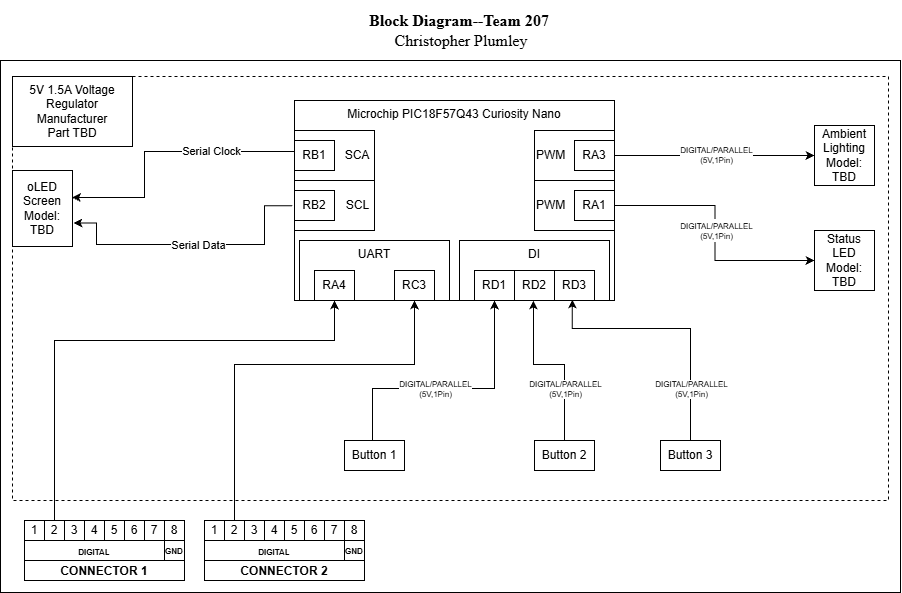

The diagram above was exported from draw.io. Its source (the exported page's mxGraphModel, read from the mxfile embedded in the PNG):
<mxGraphModel dx="2264" dy="789" grid="1" gridSize="12" guides="1" tooltips="1" connect="1" arrows="1" fold="1" page="1" pageScale="1" pageWidth="850" pageHeight="1100" math="0" shadow="0">
  <root>
    <mxCell id="0" />
    <mxCell id="1" parent="0" />
    <mxCell id="U7cX5Xjsi0xYsKObQSCH-1" parent="1" style="rounded=0;whiteSpace=wrap;html=1;fillColor=none;verticalAlign=top;" value="" vertex="1">
      <mxGeometry height="532" width="900" x="-24" y="140" as="geometry" />
    </mxCell>
    <mxCell id="ZHfoo7EztKiC56qSxh7A-53" parent="1" style="rounded=0;whiteSpace=wrap;html=1;fillColor=none;dashed=1;" value="" vertex="1">
      <mxGeometry height="424" width="876" x="-12" y="156" as="geometry" />
    </mxCell>
    <mxCell id="U7cX5Xjsi0xYsKObQSCH-2" parent="1" style="rounded=0;whiteSpace=wrap;html=1;verticalAlign=top;fillColor=none;movable=1;resizable=1;rotatable=1;deletable=1;editable=1;locked=0;connectable=1;" value="Microchip PIC18F57Q43 Curiosity Nano" vertex="1">
      <mxGeometry height="200" width="320" x="270" y="180" as="geometry" />
    </mxCell>
    <mxCell id="U7cX5Xjsi0xYsKObQSCH-3" edge="1" parent="1" source="U7cX5Xjsi0xYsKObQSCH-21" style="edgeStyle=orthogonalEdgeStyle;rounded=0;orthogonalLoop=1;jettySize=auto;html=1;exitX=0.5;exitY=0;exitDx=0;exitDy=0;entryX=0.5;entryY=1;entryDx=0;entryDy=0;" target="U7cX5Xjsi0xYsKObQSCH-41" value="">
      <mxGeometry relative="1" x="0.18" as="geometry">
        <mxPoint as="offset" />
        <Array as="points">
          <mxPoint x="30" y="420" />
          <mxPoint x="310" y="420" />
        </Array>
        <mxPoint x="240" y="480" as="sourcePoint" />
      </mxGeometry>
    </mxCell>
    <mxCell id="U7cX5Xjsi0xYsKObQSCH-4" edge="1" parent="1" source="U7cX5Xjsi0xYsKObQSCH-5" style="edgeStyle=orthogonalEdgeStyle;rounded=0;orthogonalLoop=1;jettySize=auto;html=1;exitX=0.5;exitY=0;exitDx=0;exitDy=0;entryX=0.444;entryY=0.97;entryDx=0;entryDy=0;entryPerimeter=0;" target="U7cX5Xjsi0xYsKObQSCH-47">
      <mxGeometry relative="1" x="-0.6235" as="geometry">
        <Array as="points">
          <mxPoint x="666" y="408" />
          <mxPoint x="547.8" y="408" />
        </Array>
        <mxPoint x="720" y="430" as="sourcePoint" />
      </mxGeometry>
    </mxCell>
    <mxCell id="ZHfoo7EztKiC56qSxh7A-34" connectable="0" parent="U7cX5Xjsi0xYsKObQSCH-4" style="edgeLabel;html=1;align=center;verticalAlign=middle;resizable=0;points=[];fontSize=8;" value="DIGITAL/PARALLEL&lt;div&gt;(5V,1Pin)&lt;/div&gt;" vertex="1">
      <mxGeometry relative="1" x="-0.174" y="-1" as="geometry">
        <mxPoint x="-1" y="55" as="offset" />
      </mxGeometry>
    </mxCell>
    <mxCell id="U7cX5Xjsi0xYsKObQSCH-5" parent="1" style="rounded=0;whiteSpace=wrap;html=1;" value="Button 3" vertex="1">
      <mxGeometry height="30" width="60" x="636" y="520" as="geometry" />
    </mxCell>
    <mxCell id="U7cX5Xjsi0xYsKObQSCH-6" connectable="0" parent="1" style="group" value="" vertex="1">
      <mxGeometry height="50" width="80" x="270" y="210" as="geometry" />
    </mxCell>
    <mxCell id="U7cX5Xjsi0xYsKObQSCH-7" parent="U7cX5Xjsi0xYsKObQSCH-6" style="rounded=0;whiteSpace=wrap;html=1;align=right;" value="SCA&amp;nbsp;" vertex="1">
      <mxGeometry height="50" width="80" as="geometry" />
    </mxCell>
    <mxCell id="U7cX5Xjsi0xYsKObQSCH-8" parent="U7cX5Xjsi0xYsKObQSCH-6" style="rounded=0;whiteSpace=wrap;html=1;" value="RB1" vertex="1">
      <mxGeometry height="30" width="40" y="10" as="geometry" />
    </mxCell>
    <mxCell id="U7cX5Xjsi0xYsKObQSCH-9" connectable="0" parent="1" style="group" value="" vertex="1">
      <mxGeometry height="50" width="80" x="270" y="260" as="geometry" />
    </mxCell>
    <mxCell id="U7cX5Xjsi0xYsKObQSCH-10" parent="U7cX5Xjsi0xYsKObQSCH-9" style="rounded=0;whiteSpace=wrap;html=1;align=right;" value="SCL&amp;nbsp;" vertex="1">
      <mxGeometry height="50" width="80" as="geometry" />
    </mxCell>
    <mxCell id="U7cX5Xjsi0xYsKObQSCH-11" parent="U7cX5Xjsi0xYsKObQSCH-9" style="rounded=0;whiteSpace=wrap;html=1;" value="RB2" vertex="1">
      <mxGeometry height="30" width="40" y="10" as="geometry" />
    </mxCell>
    <mxCell id="U7cX5Xjsi0xYsKObQSCH-12" parent="1" style="rounded=0;whiteSpace=wrap;html=1;align=left;" value="PWM" vertex="1">
      <mxGeometry height="50" width="80" x="510" y="210" as="geometry" />
    </mxCell>
    <mxCell id="U7cX5Xjsi0xYsKObQSCH-13" edge="1" parent="1" source="U7cX5Xjsi0xYsKObQSCH-14" style="edgeStyle=orthogonalEdgeStyle;rounded=0;orthogonalLoop=1;jettySize=auto;html=1;exitX=1;exitY=0.5;exitDx=0;exitDy=0;entryX=0;entryY=0.5;entryDx=0;entryDy=0;" target="U7cX5Xjsi0xYsKObQSCH-15">
      <mxGeometry relative="1" x="0.0049" as="geometry" />
    </mxCell>
    <mxCell id="ZHfoo7EztKiC56qSxh7A-38" connectable="0" parent="U7cX5Xjsi0xYsKObQSCH-13" style="edgeLabel;html=1;align=center;verticalAlign=middle;resizable=0;points=[];" value="Text" vertex="1">
      <mxGeometry relative="1" x="-0.0062" y="2" as="geometry">
        <mxPoint as="offset" />
      </mxGeometry>
    </mxCell>
    <mxCell id="ZHfoo7EztKiC56qSxh7A-39" connectable="0" parent="U7cX5Xjsi0xYsKObQSCH-13" style="edgeLabel;html=1;align=center;verticalAlign=middle;resizable=0;points=[];" value="Text" vertex="1">
      <mxGeometry relative="1" x="0.0033" y="1" as="geometry">
        <mxPoint as="offset" />
      </mxGeometry>
    </mxCell>
    <mxCell id="ZHfoo7EztKiC56qSxh7A-40" connectable="0" parent="U7cX5Xjsi0xYsKObQSCH-13" style="edgeLabel;html=1;align=center;verticalAlign=middle;resizable=0;points=[];" value="&lt;span style=&quot;font-size: 8px;&quot;&gt;DIGITAL/PARALLEL&lt;/span&gt;&lt;div style=&quot;font-size: 8px;&quot;&gt;(5V,1Pin)&lt;/div&gt;" vertex="1">
      <mxGeometry relative="1" x="0.0081" y="2" as="geometry">
        <mxPoint as="offset" />
      </mxGeometry>
    </mxCell>
    <mxCell id="U7cX5Xjsi0xYsKObQSCH-14" parent="1" style="rounded=0;whiteSpace=wrap;html=1;" value="&lt;div&gt;RA3&lt;/div&gt;" vertex="1">
      <mxGeometry height="30" width="40" x="550" y="220" as="geometry" />
    </mxCell>
    <mxCell id="U7cX5Xjsi0xYsKObQSCH-15" parent="1" style="rounded=0;whiteSpace=wrap;html=1;" value="Ambient Lighting&lt;div&gt;Model: TBD&lt;/div&gt;" vertex="1">
      <mxGeometry height="60" width="60" x="790" y="205" as="geometry" />
    </mxCell>
    <mxCell id="U7cX5Xjsi0xYsKObQSCH-16" connectable="0" parent="1" style="group;fontStyle=1" value="" vertex="1">
      <mxGeometry height="60" width="160" y="600" as="geometry" />
    </mxCell>
    <mxCell id="U7cX5Xjsi0xYsKObQSCH-17" parent="U7cX5Xjsi0xYsKObQSCH-16" style="rounded=0;whiteSpace=wrap;html=1;verticalAlign=bottom;fontStyle=1" value="CONNECTOR 1" vertex="1">
      <mxGeometry height="60" width="160" as="geometry" />
    </mxCell>
    <mxCell id="ZHfoo7EztKiC56qSxh7A-31" edge="1" parent="U7cX5Xjsi0xYsKObQSCH-16" source="U7cX5Xjsi0xYsKObQSCH-18" style="edgeStyle=orthogonalEdgeStyle;rounded=0;orthogonalLoop=1;jettySize=auto;html=1;exitX=1;exitY=0.5;exitDx=0;exitDy=0;" target="U7cX5Xjsi0xYsKObQSCH-17">
      <mxGeometry relative="1" as="geometry">
        <Array as="points">
          <mxPoint x="108" y="36" />
          <mxPoint x="108" y="36" />
        </Array>
      </mxGeometry>
    </mxCell>
    <mxCell id="U7cX5Xjsi0xYsKObQSCH-18" parent="U7cX5Xjsi0xYsKObQSCH-16" style="rounded=0;whiteSpace=wrap;html=1;verticalAlign=bottom;fontSize=12;fontStyle=1" value="&lt;font style=&quot;font-size: 8px;&quot;&gt;DIGITAL&lt;/font&gt;" vertex="1">
      <mxGeometry height="20" width="140" y="20" as="geometry" />
    </mxCell>
    <mxCell id="U7cX5Xjsi0xYsKObQSCH-20" parent="U7cX5Xjsi0xYsKObQSCH-16" style="rounded=0;whiteSpace=wrap;html=1;" value="1" vertex="1">
      <mxGeometry height="20" width="20" as="geometry" />
    </mxCell>
    <mxCell id="U7cX5Xjsi0xYsKObQSCH-21" parent="U7cX5Xjsi0xYsKObQSCH-16" style="rounded=0;whiteSpace=wrap;html=1;" value="2" vertex="1">
      <mxGeometry height="20" width="20" x="20" as="geometry" />
    </mxCell>
    <mxCell id="U7cX5Xjsi0xYsKObQSCH-22" parent="U7cX5Xjsi0xYsKObQSCH-16" style="rounded=0;whiteSpace=wrap;html=1;" value="3" vertex="1">
      <mxGeometry height="20" width="20" x="40" as="geometry" />
    </mxCell>
    <mxCell id="U7cX5Xjsi0xYsKObQSCH-23" parent="U7cX5Xjsi0xYsKObQSCH-16" style="rounded=0;whiteSpace=wrap;html=1;" value="4" vertex="1">
      <mxGeometry height="20" width="20" x="60" as="geometry" />
    </mxCell>
    <mxCell id="U7cX5Xjsi0xYsKObQSCH-24" parent="U7cX5Xjsi0xYsKObQSCH-16" style="rounded=0;whiteSpace=wrap;html=1;" value="5" vertex="1">
      <mxGeometry height="20" width="20" x="80" as="geometry" />
    </mxCell>
    <mxCell id="U7cX5Xjsi0xYsKObQSCH-25" parent="U7cX5Xjsi0xYsKObQSCH-16" style="rounded=0;whiteSpace=wrap;html=1;" value="6" vertex="1">
      <mxGeometry height="20" width="20" x="100" as="geometry" />
    </mxCell>
    <mxCell id="U7cX5Xjsi0xYsKObQSCH-26" parent="U7cX5Xjsi0xYsKObQSCH-16" style="rounded=0;whiteSpace=wrap;html=1;" value="7" vertex="1">
      <mxGeometry height="20" width="20" x="120" as="geometry" />
    </mxCell>
    <mxCell id="U7cX5Xjsi0xYsKObQSCH-27" parent="U7cX5Xjsi0xYsKObQSCH-16" style="rounded=0;whiteSpace=wrap;html=1;" value="8" vertex="1">
      <mxGeometry height="20" width="20" x="140" as="geometry" />
    </mxCell>
    <mxCell id="ZHfoo7EztKiC56qSxh7A-14" parent="U7cX5Xjsi0xYsKObQSCH-16" style="whiteSpace=wrap;html=1;aspect=fixed;" value="&lt;font style=&quot;font-size: 8px;&quot;&gt;&lt;b&gt;GND&lt;/b&gt;&lt;/font&gt;" vertex="1">
      <mxGeometry height="20" width="20" x="140" y="20" as="geometry" />
    </mxCell>
    <mxCell id="U7cX5Xjsi0xYsKObQSCH-28" connectable="0" parent="1" style="group" value="" vertex="1">
      <mxGeometry height="60" width="160" x="180" y="600" as="geometry" />
    </mxCell>
    <mxCell id="U7cX5Xjsi0xYsKObQSCH-29" parent="U7cX5Xjsi0xYsKObQSCH-28" style="rounded=0;whiteSpace=wrap;html=1;verticalAlign=bottom;" value="&lt;b&gt;CONNECTOR 2&lt;/b&gt;" vertex="1">
      <mxGeometry height="60" width="160" as="geometry" />
    </mxCell>
    <mxCell id="U7cX5Xjsi0xYsKObQSCH-32" parent="U7cX5Xjsi0xYsKObQSCH-28" style="rounded=0;whiteSpace=wrap;html=1;" value="1" vertex="1">
      <mxGeometry height="20" width="20" as="geometry" />
    </mxCell>
    <mxCell id="U7cX5Xjsi0xYsKObQSCH-33" parent="U7cX5Xjsi0xYsKObQSCH-28" style="rounded=0;whiteSpace=wrap;html=1;" value="2" vertex="1">
      <mxGeometry height="20" width="20" x="20" as="geometry" />
    </mxCell>
    <mxCell id="U7cX5Xjsi0xYsKObQSCH-34" parent="U7cX5Xjsi0xYsKObQSCH-28" style="rounded=0;whiteSpace=wrap;html=1;" value="3" vertex="1">
      <mxGeometry height="20" width="20" x="40" as="geometry" />
    </mxCell>
    <mxCell id="U7cX5Xjsi0xYsKObQSCH-35" parent="U7cX5Xjsi0xYsKObQSCH-28" style="rounded=0;whiteSpace=wrap;html=1;" value="4" vertex="1">
      <mxGeometry height="20" width="20" x="60" as="geometry" />
    </mxCell>
    <mxCell id="U7cX5Xjsi0xYsKObQSCH-36" parent="U7cX5Xjsi0xYsKObQSCH-28" style="rounded=0;whiteSpace=wrap;html=1;" value="5" vertex="1">
      <mxGeometry height="20" width="20" x="80" as="geometry" />
    </mxCell>
    <mxCell id="U7cX5Xjsi0xYsKObQSCH-37" parent="U7cX5Xjsi0xYsKObQSCH-28" style="rounded=0;whiteSpace=wrap;html=1;" value="6" vertex="1">
      <mxGeometry height="20" width="20" x="100" as="geometry" />
    </mxCell>
    <mxCell id="U7cX5Xjsi0xYsKObQSCH-38" parent="U7cX5Xjsi0xYsKObQSCH-28" style="rounded=0;whiteSpace=wrap;html=1;" value="7" vertex="1">
      <mxGeometry height="20" width="20" x="120" as="geometry" />
    </mxCell>
    <mxCell id="U7cX5Xjsi0xYsKObQSCH-39" parent="U7cX5Xjsi0xYsKObQSCH-28" style="rounded=0;whiteSpace=wrap;html=1;" value="8" vertex="1">
      <mxGeometry height="20" width="20" x="140" as="geometry" />
    </mxCell>
    <mxCell id="ZHfoo7EztKiC56qSxh7A-28" parent="U7cX5Xjsi0xYsKObQSCH-28" style="whiteSpace=wrap;html=1;aspect=fixed;" value="&lt;font style=&quot;font-size: 8px;&quot;&gt;&lt;b&gt;GND&lt;/b&gt;&lt;/font&gt;" vertex="1">
      <mxGeometry height="20" width="20" x="140" y="20" as="geometry" />
    </mxCell>
    <mxCell id="ZHfoo7EztKiC56qSxh7A-37" parent="U7cX5Xjsi0xYsKObQSCH-28" style="rounded=0;whiteSpace=wrap;html=1;verticalAlign=bottom;fontSize=12;fontStyle=1" value="&lt;font style=&quot;font-size: 8px;&quot;&gt;DIGITAL&lt;/font&gt;" vertex="1">
      <mxGeometry height="20" width="140" y="20" as="geometry" />
    </mxCell>
    <mxCell id="U7cX5Xjsi0xYsKObQSCH-40" parent="1" style="rounded=0;whiteSpace=wrap;html=1;fillColor=none;verticalAlign=top;" value="UART" vertex="1">
      <mxGeometry height="60" width="150" x="275" y="320" as="geometry" />
    </mxCell>
    <mxCell id="U7cX5Xjsi0xYsKObQSCH-41" parent="1" style="rounded=0;whiteSpace=wrap;html=1;" value="RA4" vertex="1">
      <mxGeometry height="30" width="40" x="290" y="350" as="geometry" />
    </mxCell>
    <mxCell id="U7cX5Xjsi0xYsKObQSCH-42" parent="1" style="rounded=0;whiteSpace=wrap;html=1;" value="&lt;div&gt;RC3&lt;/div&gt;" vertex="1">
      <mxGeometry height="30" width="40" x="370" y="350" as="geometry" />
    </mxCell>
    <mxCell id="U7cX5Xjsi0xYsKObQSCH-45" parent="1" style="rounded=0;whiteSpace=wrap;html=1;" value="RD1" vertex="1">
      <mxGeometry height="30" width="40" x="450" y="350" as="geometry" />
    </mxCell>
    <mxCell id="U7cX5Xjsi0xYsKObQSCH-46" parent="1" style="rounded=0;whiteSpace=wrap;html=1;" value="RD2" vertex="1">
      <mxGeometry height="30" width="40" x="490" y="350" as="geometry" />
    </mxCell>
    <mxCell id="U7cX5Xjsi0xYsKObQSCH-47" parent="1" style="rounded=0;whiteSpace=wrap;html=1;" value="RD3" vertex="1">
      <mxGeometry height="30" width="40" x="530" y="350" as="geometry" />
    </mxCell>
    <mxCell id="U7cX5Xjsi0xYsKObQSCH-50" edge="1" parent="1" source="U7cX5Xjsi0xYsKObQSCH-51" style="edgeStyle=orthogonalEdgeStyle;rounded=0;orthogonalLoop=1;jettySize=auto;html=1;entryX=0;entryY=0.5;entryDx=0;entryDy=0;startArrow=classic;startFill=1;endArrow=none;endFill=0;exitX=0.99;exitY=0.355;exitDx=0;exitDy=0;exitPerimeter=0;" target="U7cX5Xjsi0xYsKObQSCH-8">
      <mxGeometry relative="1" x="-0.0093" as="geometry">
        <Array as="points">
          <mxPoint x="120" y="277" />
          <mxPoint x="120" y="231" />
          <mxPoint x="270" y="231" />
        </Array>
        <mxPoint x="210" y="260" as="sourcePoint" />
        <mxPoint x="270" y="270" as="targetPoint" />
      </mxGeometry>
    </mxCell>
    <mxCell id="ZHfoo7EztKiC56qSxh7A-43" connectable="0" parent="U7cX5Xjsi0xYsKObQSCH-50" style="edgeLabel;html=1;align=center;verticalAlign=middle;resizable=0;points=[];" value="Serial Clock" vertex="1">
      <mxGeometry relative="1" x="0.3546" y="1" as="geometry">
        <mxPoint as="offset" />
      </mxGeometry>
    </mxCell>
    <mxCell id="U7cX5Xjsi0xYsKObQSCH-51" parent="1" style="rounded=0;whiteSpace=wrap;html=1;" value="&lt;div&gt;oLED Screen&lt;/div&gt;&lt;div&gt;Model: TBD&lt;/div&gt;" vertex="1">
      <mxGeometry height="76" width="60" x="-12" y="250" as="geometry" />
    </mxCell>
    <mxCell id="U7cX5Xjsi0xYsKObQSCH-52" edge="1" parent="1" source="U7cX5Xjsi0xYsKObQSCH-51" style="edgeStyle=orthogonalEdgeStyle;rounded=0;orthogonalLoop=1;jettySize=auto;html=1;entryX=-0.054;entryY=0.506;entryDx=0;entryDy=0;entryPerimeter=0;exitX=1.016;exitY=0.691;exitDx=0;exitDy=0;exitPerimeter=0;endArrow=none;endFill=0;startArrow=classic;startFill=1;" target="U7cX5Xjsi0xYsKObQSCH-11">
      <mxGeometry relative="1" x="0.0029" as="geometry">
        <Array as="points">
          <mxPoint x="72" y="302.5" />
          <mxPoint x="72" y="324" />
          <mxPoint x="240" y="324" />
          <mxPoint x="240" y="285.2" />
        </Array>
        <mxPoint x="220" y="298" as="sourcePoint" />
        <mxPoint x="279" y="270" as="targetPoint" />
      </mxGeometry>
    </mxCell>
    <mxCell id="ZHfoo7EztKiC56qSxh7A-48" connectable="0" parent="U7cX5Xjsi0xYsKObQSCH-52" style="edgeLabel;html=1;align=center;verticalAlign=middle;resizable=0;points=[];" value="Serial Data" vertex="1">
      <mxGeometry relative="1" x="0.0472" as="geometry">
        <mxPoint as="offset" />
      </mxGeometry>
    </mxCell>
    <mxCell id="U7cX5Xjsi0xYsKObQSCH-54" edge="1" parent="1" source="U7cX5Xjsi0xYsKObQSCH-55" style="edgeStyle=orthogonalEdgeStyle;rounded=0;orthogonalLoop=1;jettySize=auto;html=1;exitX=0.5;exitY=0;exitDx=0;exitDy=0;entryX=0.763;entryY=1.017;entryDx=0;entryDy=0;entryPerimeter=0;">
      <mxGeometry relative="1" x="-0.4974" as="geometry">
        <Array as="points">
          <mxPoint x="540" y="444" />
          <mxPoint x="508.9" y="444" />
        </Array>
        <mxPoint x="650" y="443.98" as="sourcePoint" />
        <mxPoint x="508.9" y="380" as="targetPoint" />
      </mxGeometry>
    </mxCell>
    <mxCell id="ZHfoo7EztKiC56qSxh7A-33" connectable="0" parent="U7cX5Xjsi0xYsKObQSCH-54" style="edgeLabel;html=1;align=center;verticalAlign=middle;resizable=0;points=[];fontSize=8;" value="DIGITAL/PARALLEL&lt;div&gt;(5V,1Pin)&lt;/div&gt;" vertex="1">
      <mxGeometry relative="1" x="-0.5675" as="geometry">
        <mxPoint y="-15" as="offset" />
      </mxGeometry>
    </mxCell>
    <mxCell id="U7cX5Xjsi0xYsKObQSCH-55" parent="1" style="rounded=0;whiteSpace=wrap;html=1;" value="Button 2" vertex="1">
      <mxGeometry height="30" width="60" x="510" y="520" as="geometry" />
    </mxCell>
    <mxCell id="U7cX5Xjsi0xYsKObQSCH-56" edge="1" parent="1" source="U7cX5Xjsi0xYsKObQSCH-57" style="edgeStyle=orthogonalEdgeStyle;rounded=0;orthogonalLoop=1;jettySize=auto;html=1;exitX=0.5;exitY=0;exitDx=0;exitDy=0;" target="U7cX5Xjsi0xYsKObQSCH-45">
      <mxGeometry relative="1" x="-0.1439" as="geometry">
        <Array as="points">
          <mxPoint x="348" y="520" />
          <mxPoint x="348" y="468" />
          <mxPoint x="470" y="468" />
        </Array>
        <mxPoint x="720" y="499" as="sourcePoint" />
        <mxPoint x="551" y="450" as="targetPoint" />
      </mxGeometry>
    </mxCell>
    <mxCell id="ZHfoo7EztKiC56qSxh7A-32" connectable="0" parent="U7cX5Xjsi0xYsKObQSCH-56" style="edgeLabel;html=1;align=center;verticalAlign=middle;resizable=0;points=[];fontSize=8;" value="DIGITAL/PARALLEL&lt;div&gt;(5V,1Pin)&lt;/div&gt;" vertex="1">
      <mxGeometry relative="1" x="-0.2424" y="-1" as="geometry">
        <mxPoint x="16" y="-1" as="offset" />
      </mxGeometry>
    </mxCell>
    <mxCell id="U7cX5Xjsi0xYsKObQSCH-57" parent="1" style="rounded=0;whiteSpace=wrap;html=1;" value="Button 1" vertex="1">
      <mxGeometry height="30" width="60" x="320" y="520" as="geometry" />
    </mxCell>
    <mxCell id="ZHfoo7EztKiC56qSxh7A-1" parent="1" style="rounded=0;whiteSpace=wrap;html=1;strokeColor=none;fillColor=none;" value="&lt;font face=&quot;Times New Roman&quot; style=&quot;font-size: 16px; color: rgb(0, 0, 0);&quot;&gt;&lt;b&gt;Block Diagram--Team 207&lt;/b&gt;&lt;/font&gt;&lt;div&gt;&lt;font face=&quot;Times New Roman&quot; style=&quot;font-size: 16px; color: rgb(0, 0, 0);&quot;&gt;&amp;nbsp;Christopher Plumley&lt;/font&gt;&lt;/div&gt;" vertex="1">
      <mxGeometry height="60" width="610" x="130" y="80" as="geometry" />
    </mxCell>
    <mxCell id="ZHfoo7EztKiC56qSxh7A-3" parent="1" style="rounded=0;whiteSpace=wrap;html=1;align=left;" value="PWM" vertex="1">
      <mxGeometry height="50" width="80" x="510" y="260" as="geometry" />
    </mxCell>
    <mxCell id="ZHfoo7EztKiC56qSxh7A-2" parent="1" style="rounded=0;whiteSpace=wrap;html=1;" value="RA1" vertex="1">
      <mxGeometry height="30" width="40" x="550" y="270" as="geometry" />
    </mxCell>
    <mxCell id="ZHfoo7EztKiC56qSxh7A-4" edge="1" parent="1" style="edgeStyle=orthogonalEdgeStyle;rounded=0;orthogonalLoop=1;jettySize=auto;html=1;exitX=1;exitY=0.5;exitDx=0;exitDy=0;entryX=0;entryY=0.5;entryDx=0;entryDy=0;" target="ZHfoo7EztKiC56qSxh7A-5">
      <mxGeometry relative="1" as="geometry">
        <mxPoint x="590" y="285" as="sourcePoint" />
      </mxGeometry>
    </mxCell>
    <mxCell id="ZHfoo7EztKiC56qSxh7A-41" connectable="0" parent="ZHfoo7EztKiC56qSxh7A-4" style="edgeLabel;html=1;align=center;verticalAlign=middle;resizable=0;points=[];" value="&lt;span style=&quot;font-size: 8px;&quot;&gt;DIGITAL/PARALLEL&lt;/span&gt;&lt;div style=&quot;font-size: 8px;&quot;&gt;(5V,1Pin)&lt;/div&gt;" vertex="1">
      <mxGeometry relative="1" x="-0.0217" y="1" as="geometry">
        <mxPoint as="offset" />
      </mxGeometry>
    </mxCell>
    <mxCell id="ZHfoo7EztKiC56qSxh7A-5" parent="1" style="rounded=0;whiteSpace=wrap;html=1;" value="Status LED&lt;div&gt;Model:&lt;/div&gt;&lt;div&gt;TBD&lt;/div&gt;" vertex="1">
      <mxGeometry height="60" width="60" x="790" y="310" as="geometry" />
    </mxCell>
    <mxCell id="ZHfoo7EztKiC56qSxh7A-13" parent="1" style="rounded=0;whiteSpace=wrap;html=1;fillColor=none;verticalAlign=top;" value="DI" vertex="1">
      <mxGeometry height="60" width="150" x="435" y="320" as="geometry" />
    </mxCell>
    <mxCell id="ZHfoo7EztKiC56qSxh7A-29" parent="1" style="rounded=0;whiteSpace=wrap;html=1;" value="&lt;p style=&quot;line-height: 120%&quot;&gt;5V 1.5A Voltage Regulator&lt;br&gt;&lt;span&gt;Manufacturer &lt;br&gt;Part TBD&lt;/span&gt;&lt;/p&gt;" vertex="1">
      <mxGeometry height="70" width="120" x="-12" y="156" as="geometry" />
    </mxCell>
    <mxCell id="ZHfoo7EztKiC56qSxh7A-36" edge="1" parent="1" source="U7cX5Xjsi0xYsKObQSCH-33" style="endArrow=classic;html=1;rounded=0;exitX=0.5;exitY=0;exitDx=0;exitDy=0;entryX=0.5;entryY=1;entryDx=0;entryDy=0;edgeStyle=orthogonalEdgeStyle;" target="U7cX5Xjsi0xYsKObQSCH-42" value="">
      <mxGeometry height="50" relative="1" width="50" x="0.2" as="geometry">
        <Array as="points">
          <mxPoint x="210" y="444" />
          <mxPoint x="390" y="444" />
        </Array>
        <mxPoint x="434" y="588" as="sourcePoint" />
        <mxPoint x="484" y="538" as="targetPoint" />
      </mxGeometry>
    </mxCell>
  </root>
</mxGraphModel>